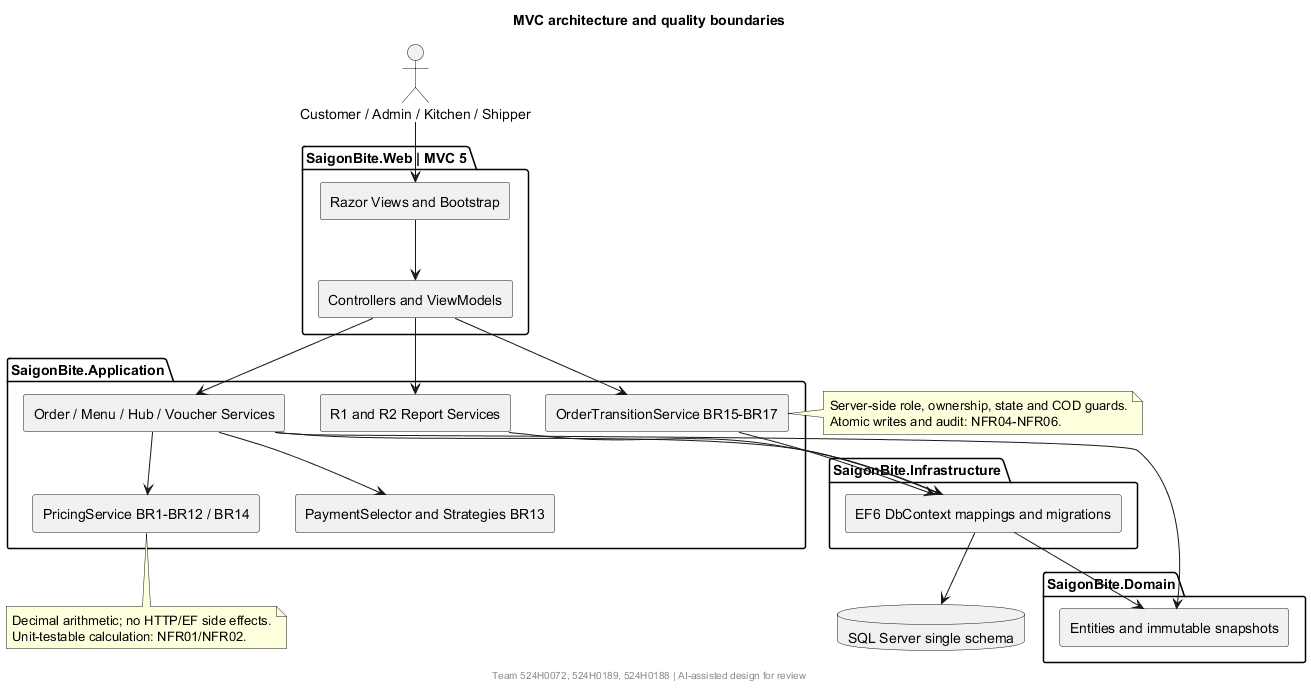

The diagram above was rendered by PlantUML. Its source (embedded in the PNG):
@startuml
skinparam componentStyle rectangle
title MVC architecture and quality boundaries
footer Team 524H0072, 524H0189, 524H0188 | AI-assisted design for review
actor "Customer / Admin / Kitchen / Shipper" as Actor
package "SaigonBite.Web | MVC 5" {
 [Razor Views and Bootstrap] as Views
 [Controllers and ViewModels] as Controllers
}
package "SaigonBite.Application" {
 [Order / Menu / Hub / Voucher Services] as Services
 [PricingService BR1-BR12 / BR14] as Pricing
 [PaymentSelector and Strategies BR13] as Payments
 [OrderTransitionService BR15-BR17] as State
 [R1 and R2 Report Services] as Reports
}
package SaigonBite.Domain {
 [Entities and immutable snapshots] as Domain
}
package SaigonBite.Infrastructure {
 [EF6 DbContext mappings and migrations] as EF
}
database "SQL Server single schema" as DB
Actor --> Views
Views --> Controllers
Controllers --> Services
Controllers --> State
Controllers --> Reports
Services --> Pricing
Services --> Payments
Services --> Domain
Services --> EF
State --> EF
Reports --> EF
EF --> Domain
EF --> DB
note bottom of Pricing
Decimal arithmetic; no HTTP/EF side effects.
Unit-testable calculation: NFR01/NFR02.
end note
note right of State
Server-side role, ownership, state and COD guards.
Atomic writes and audit: NFR04-NFR06.
end note
@enduml